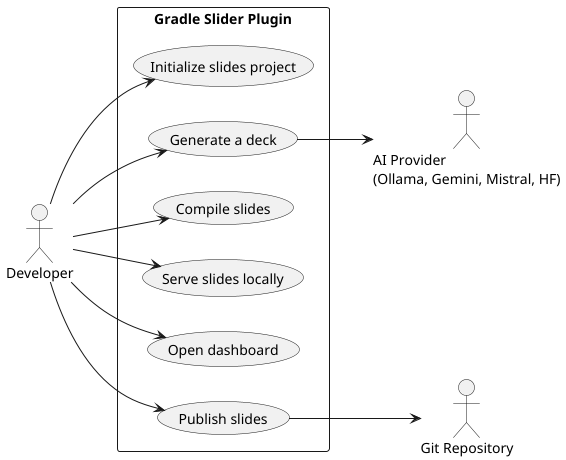

The diagram above was rendered by PlantUML. Its source (embedded in the PNG):
@startuml
left to right direction

actor "Developer" as Dev
actor "AI Provider\n(Ollama, Gemini, Mistral, HF)" as AI
actor "Git Repository" as Git

rectangle "Gradle Slider Plugin" {
  Dev --> (Initialize slides project)
  Dev --> (Generate a deck)
  Dev --> (Compile slides)
  Dev --> (Serve slides locally)
  Dev --> (Open dashboard)
  Dev --> (Publish slides)

  (Generate a deck) --> AI
  (Publish slides) --> Git
}
@enduml